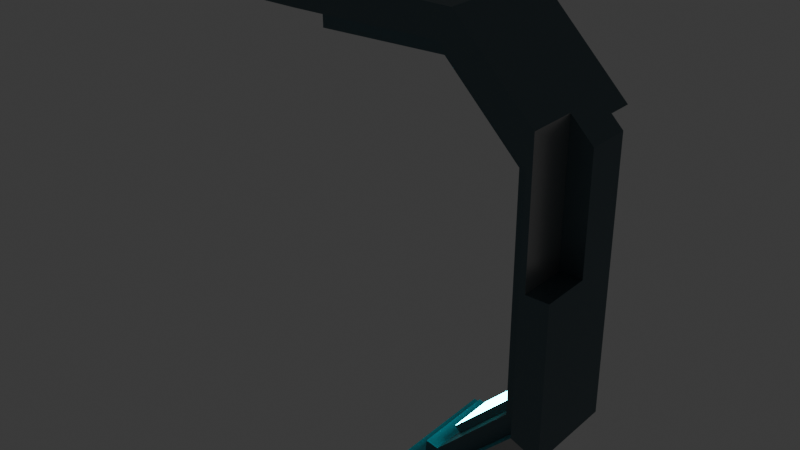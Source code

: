 # Source: Broken_archway.blend  (saved by Blender 4.1.24; exported with 4.5.12 LTS)
import bpy
from mathutils import Matrix  # noqa: F401  (used for matrix-valued properties, if any)

bpy.ops.wm.read_factory_settings(use_empty=True)
scene = bpy.context.scene
scene.name = 'Scene'

# ---- collections
col_collection = bpy.data.collections.new('Collection'); scene.collection.children.link(col_collection)

# ---- materials (node trees are filled in below, after node groups)
mat_grey_gunmetal = bpy.data.materials.new('Grey gunmetal')
mat_grey_gunmetal.alpha_threshold = 0.0
mat_grey_gunmetal.use_transparent_shadow = False
mat_grey_gunmetal.roughness = 0.5
mat_grey_gunmetal.line_color = (0.0, 0.0, 0.0, 1.0)
mat_metal = bpy.data.materials.new('Metal')
mat_metal.use_transparent_shadow = False
mat_light_bar_001 = bpy.data.materials.new('Light bar.001')
mat_light_bar_001.alpha_threshold = 0.0
mat_light_bar_001.use_transparent_shadow = False
mat_light_bar_001.roughness = 0.5
mat_light_bar_001.line_color = (0.0, 0.0, 0.0, 1.0)

# ---- material node trees
mat_grey_gunmetal.use_nodes = True; mat_grey_gunmetal.node_tree.nodes.clear()
_N = mat_grey_gunmetal.node_tree.nodes; _L = mat_grey_gunmetal.node_tree.links
n0 = _N.new('ShaderNodeOutputMaterial'); n0.name = 'Material Output'; n0.location = (300, 300)
n1 = _N.new('ShaderNodeBsdfPrincipled'); n1.name = 'Principled BSDF'; n1.location = (10, 300)
n1.distribution = 'GGX'
n1.subsurface_method = 'RANDOM_WALK_SKIN'
n1.inputs[0].default_value = (0.1221, 0.1779, 0.2016, 1.0)
n1.inputs[1].default_value = 0.6591
n1.inputs[2].default_value = 0.4614
n1.inputs[3].default_value = 1.45
n1.inputs[27].default_value = (0.0, 0.0, 0.0, 1.0)
n1.inputs[28].default_value = 1.0
_L.new(n1.outputs[0], n0.inputs[0])
n0.is_active_output = True
mat_metal.use_nodes = True; mat_metal.node_tree.nodes.clear()
_N = mat_metal.node_tree.nodes; _L = mat_metal.node_tree.links
n0 = _N.new('ShaderNodeBsdfPrincipled'); n0.name = 'Principled BSDF'; n0.location = (10, 300)
n0.distribution = 'GGX'
n0.subsurface_method = 'RANDOM_WALK_SKIN'
n0.inputs[0].default_value = (0.4647, 0.4647, 0.4647, 1.0)
n0.inputs[1].default_value = 0.8364
n0.inputs[2].default_value = 0.3114
n0.inputs[3].default_value = 1.45
n0.inputs[27].default_value = (0.0, 0.0, 0.0, 1.0)
n0.inputs[28].default_value = 1.0
n1 = _N.new('ShaderNodeOutputMaterial'); n1.name = 'Material Output'; n1.location = (300, 300)
_L.new(n0.outputs[0], n1.inputs[0])
n1.is_active_output = True
mat_light_bar_001.use_nodes = True; mat_light_bar_001.node_tree.nodes.clear()
_N = mat_light_bar_001.node_tree.nodes; _L = mat_light_bar_001.node_tree.links
n0 = _N.new('ShaderNodeOutputMaterial'); n0.name = 'Material Output'; n0.location = (300, 300)
n1 = _N.new('ShaderNodeBsdfPrincipled'); n1.name = 'Principled BSDF'; n1.location = (10, 300)
n1.distribution = 'GGX'
n1.subsurface_method = 'RANDOM_WALK_SKIN'
n1.inputs[0].default_value = (0.2136, 0.8, 0.8, 1.0)
n1.inputs[3].default_value = 1.45
n1.inputs[27].default_value = (0.003166, 0.742, 0.7971, 1.0)
n1.inputs[28].default_value = 43.0
_L.new(n1.outputs[0], n0.inputs[0])
n0.is_active_output = True

# ---- world
world_world = bpy.data.worlds.new('World'); scene.world = world_world
world_world.use_nodes = True; world_world.node_tree.nodes.clear()
_N = world_world.node_tree.nodes; _L = world_world.node_tree.links
n0 = _N.new('ShaderNodeOutputWorld'); n0.name = 'World Output'; n0.location = (300, 300)
n1 = _N.new('ShaderNodeBackground'); n1.name = 'Background'; n1.location = (10, 300)
n1.inputs[0].default_value = (0.05088, 0.05088, 0.05088, 1.0)
_L.new(n1.outputs[0], n0.inputs[0])
n0.is_active_output = True
world_world.color = (0.05088, 0.05088, 0.05088)
world_world.use_sun_shadow = False
world_world.sun_shadow_jitter_overblur = 0.0

# ---- meshes
me_cube_061 = bpy.data.meshes.new('Cube.061')
me_cube_061.from_pydata([(-2.046, -0.4186, 1.442), (0.08773, -0.4186, 1.442), (0.8097, -0.4186, -1.214), (0.08773, -0.4186, -1.936), (0.08773, 0.4286, 1.442), (-0.2666, -0.4186, -1.936), (0.6483, -0.06943, -0.1071), (-1.094, -0.4186, 1.442), (-2.046, -0.4186, 1.222), (0.003504, 0.4286, 1.239), (0.003504, -0.4186, 1.239), (0.4232, 0.2455, -1.582), (0.4232, 0.2455, 0.8028), (0.6063, -0.4186, -1.13), (0.003504, -0.4186, -1.733), (0.6063, -0.4186, 0.636), (-0.1447, -0.2964, -1.724), (-0.9714, -0.2964, 1.224), (0.003504, 0.4286, -1.733), (-0.1447, 0.3064, -1.724), (-0.2666, -0.4186, -1.716), (-0.2735, 0.03165, 1.361), (-1.051, 0.03165, 1.361), (-0.2666, 0.4286, -1.716), (-1.094, -0.4186, 1.222), (-1.051, -0.1997, 1.361), (0.6063, -0.2964, -1.13), (0.003504, -0.2964, -1.733), (0.6063, -0.2964, 0.636), (0.003504, -0.2964, 1.239), (0.003504, 0.3064, -1.733), (0.003504, 0.3064, 1.239), (0.0454, 0.1775, 1.026), (0.0454, -0.1675, 1.026), (0.4854, -0.2964, -1.08), (0.4854, -0.1675, 0.5859), (0.04809, -0.1675, -1.519), (0.04809, 0.1775, -1.519), (-0.1366, -0.2964, -1.593), (-0.1366, 0.3064, -1.593), (-0.9694, -0.2964, 1.093), (-0.04566, 0.3064, 1.118), (-0.04566, -0.2964, 1.118), (-0.04282, -0.2964, -1.611), (-0.04282, 0.3064, -1.611), (0.4854, -0.1675, -1.08), (0.4854, -0.2964, 0.5859), (0.4854, 0.1775, -1.08), (0.4854, 0.1775, 0.5859), (0.4287, 0.1775, -1.057), (0.4287, -0.1675, -1.057), (0.4287, -0.1675, 0.5625), (0.4287, 0.1775, 0.5625), (0.001977, 0.1775, 0.983), (0.001977, -0.1675, 0.983), (0.004601, -0.1675, -1.476), (0.004601, 0.1775, -1.476), (0.8097, -0.4186, -0.7754), (0.6063, -0.4186, -0.7294), (0.6063, -0.2964, -0.7294), (0.4854, -0.2964, -0.702), (0.4854, -0.1675, -0.702), (0.4854, 0.1775, -0.702), (0.4287, -0.1675, -0.6892), (0.4287, 0.1775, -0.6892), (-0.2666, 0.4286, -1.936), (0.08773, 0.4286, -1.936), (-0.2735, 0.4286, 1.361), (-0.2735, 0.4286, 1.442), (-0.2735, 0.4286, 1.235), (-1.094, 0.03165, 1.222), (-2.046, 0.03165, 1.222), (-0.9714, 0.03165, 1.224), (-0.9694, 0.03165, 1.093), (0.7271, 0.4286, 0.8028), (0.4396, 0.4286, 0.8028), (0.4232, 0.4286, -1.582), (0.4418, 0.4286, -1.582), (0.4232, 0.4286, -1.313), (0.6483, -0.4186, 0.8816), (0.6483, -0.4186, 0.6534), (0.8097, -0.4186, -0.1071), (0.6483, -0.4186, -0.1071), (0.4396, 0.3064, 0.8028), (0.4232, 0.3064, -1.313), (-0.2735, 0.3064, 1.235), (-1.051, 0.03165, 1.223), (-0.2735, 0.03165, 1.112), (-0.2735, 0.3064, 1.112), (0.4232, 0.3064, 0.8028), (0.4232, 0.3064, 0.6482), (0.4232, 0.3064, -1.143), (0.4854, 0.2455, 0.5859), (0.4854, 0.2455, -0.702), (0.4232, 0.2455, 0.6482), (0.4232, 0.2455, -1.143), (0.4854, 0.2455, -1.08), (-1.094, -0.1997, 1.442), (-2.046, -0.1997, 1.442), (-0.2735, 0.03165, 1.442), (-1.051, -0.1997, 1.442), (-1.051, 0.03165, 1.442), (0.6483, -0.06943, 0.8816), (0.7271, 0.2455, 0.8028), (0.8097, 0.2455, 0.7202), (0.8097, -0.06943, 0.7202), (0.8097, 0.2455, -0.7754), (0.8097, -0.06943, -0.1071), (0.8097, 0.2455, -1.214), (0.4418, 0.2455, -1.582), (-2.046, -0.1997, 1.361), (-2.046, 0.03165, 1.361)], [], [(4, 9, 69, 67, 68), (66, 65, 23, 18), (1, 7, 24, 10), (7, 0, 8, 24), (16, 27, 43, 38), (30, 19, 39, 44), (19, 16, 38, 39), (24, 8, 71, 70), (28, 29, 42, 46), (73, 40, 17, 72), (4, 74, 75, 9), (76, 77, 66, 18, 78), (1, 10, 15, 80, 79), (65, 5, 20, 23), (15, 58, 57, 81, 82, 80), (26, 27, 14, 13), (29, 28, 15, 10), (27, 16, 20, 14), (59, 26, 13, 58), (19, 30, 18, 23), (83, 31, 9, 75), (78, 18, 30, 84), (16, 19, 23, 20), (17, 29, 10, 24), (9, 31, 85, 69), (17, 24, 70, 86, 72), (35, 33, 54, 51), (39, 38, 43, 44), (62, 47, 49, 64), (47, 37, 56, 49), (41, 42, 40, 73, 87, 88), (29, 17, 40, 42), (90, 41, 31, 83, 89), (59, 28, 46, 60), (85, 31, 41, 88), (27, 26, 34, 43), (44, 91, 84, 30), (61, 45, 34, 60), (62, 48, 92, 93), (53, 52, 51, 54), (64, 63, 51, 52), (37, 36, 55, 56), (32, 48, 52, 53), (61, 35, 51, 63), (36, 45, 50, 55), (33, 32, 53, 54), (45, 61, 63, 50), (47, 62, 93, 96), (35, 61, 60, 46), (26, 59, 60, 34), (48, 62, 64, 52), (28, 59, 58, 15), (2, 57, 58, 13), (98, 0, 7, 97), (97, 7, 1, 4, 68, 99, 101, 100), (74, 4, 1, 79, 102, 105, 104, 103), (104, 105, 107, 81, 57, 106), (57, 2, 108, 106), (2, 3, 66, 77, 109, 108), (65, 5, 3, 66), (111, 71, 8, 0, 98, 110), (68, 67, 21, 99), (22, 25, 100, 101), (105, 102, 6, 107), (6, 82, 81, 107), (95, 11, 76, 78, 84, 91), (90, 89, 12, 94), (109, 77, 76, 11), (74, 103, 12, 89, 83, 75), (21, 22, 101, 99), (86, 22, 21, 87, 73, 72), (71, 111, 22, 86, 70), (87, 21, 67, 69, 85, 88), (25, 110, 98, 97, 100)])
_uv = me_cube_061.uv_layers.new(name='UVMap')
_uv.uv.foreach_set('vector', [0.6587, 0.7036, 0.6587, 0.7036, 0.6726, 0.7036, 0.6744, 0.7036, 0.6755, 0.7036, 0.3413, 0.7036, 0.3248, 0.7036, 0.3248, 0.7036, 0.3413, 0.7036, 0.6587, 0.7323, 0.7138, 0.7323, 0.7138, 0.7323, 0.6587, 0.7323, 0.7138, 0.7323, 0.75, 0.7323, 0.75, 0.7323, 0.7138, 0.7323, 0.3322, 0.7282, 0.3413, 0.7282, 0.3413, 0.7282, 0.3322, 0.7282, 0.3413, 0.7077, 0.3322, 0.7077, 0.3322, 0.7077, 0.3413, 0.7077, 0.3322, 0.7077, 0.3322, 0.7282, 0.3322, 0.7282, 0.3322, 0.7077, 0.7138, 0.7323, 0.75, 0.7323, 0.75, 0.717, 0.7138, 0.717, 0.5716, 0.7282, 0.6587, 0.7282, 0.6587, 0.7282, 0.5716, 0.7282, 0.7077, 0.717, 0.7077, 0.7282, 0.7077, 0.7282, 0.7077, 0.717, 0.6587, 0.7036, 0.5815, 0.7036, 0.5957, 0.7036, 0.6587, 0.7036, 0.3829, 0.7036, 0.384, 0.7036, 0.3413, 0.7036, 0.3413, 0.7036, 0.402, 0.7036, 0.6587, 0.7323, 0.6587, 0.7323, 0.5716, 0.7323, 0.5716, 0.7323, 0.591, 0.7323, 0.3248, 0.7036, 0.3248, 0.7323, 0.3248, 0.7323, 0.3248, 0.7036, 0.5716, 0.7323, 0.4609, 0.7323, 0.4609, 0.7323, 0.5104, 0.7323, 0.5111, 0.7323, 0.5716, 0.7323, 0.4284, 0.7282, 0.3413, 0.7282, 0.3413, 0.7323, 0.4284, 0.7323, 0.6587, 0.7282, 0.5716, 0.7282, 0.5716, 0.7323, 0.6587, 0.7323, 0.3413, 0.7282, 0.3322, 0.7282, 0.3248, 0.7323, 0.3413, 0.7323, 0.4609, 0.7282, 0.4284, 0.7282, 0.4284, 0.7323, 0.4609, 0.7323, 0.3322, 0.7077, 0.3413, 0.7077, 0.3413, 0.7036, 0.3248, 0.7036, 0.5957, 0.7077, 0.6587, 0.7077, 0.6587, 0.7036, 0.5957, 0.7036, 0.402, 0.7036, 0.3413, 0.7036, 0.3413, 0.7077, 0.402, 0.7077, 0.3322, 0.7282, 0.3322, 0.7077, 0.3248, 0.7036, 0.3248, 0.7323, 0.7077, 0.7282, 0.6587, 0.7282, 0.6587, 0.7323, 0.7138, 0.7323, 0.6587, 0.7036, 0.6587, 0.7077, 0.6726, 0.7077, 0.6726, 0.7036, 0.7077, 0.7282, 0.7138, 0.7323, 0.7138, 0.717, 0.7117, 0.717, 0.7077, 0.717, 0.5716, 0.7238, 0.6438, 0.7238, 0.6438, 0.7238, 0.5716, 0.7238, 0.3322, 0.7077, 0.3322, 0.7282, 0.3413, 0.7282, 0.3413, 0.7077, 0.4609, 0.7121, 0.4284, 0.7121, 0.4284, 0.7121, 0.4609, 0.7121, 0.4284, 0.7121, 0.3563, 0.7121, 0.3563, 0.7121, 0.4284, 0.7121, 0.6587, 0.7077, 0.6587, 0.7282, 0.7077, 0.7282, 0.7077, 0.717, 0.6708, 0.717, 0.6708, 0.7077, 0.6587, 0.7282, 0.7077, 0.7282, 0.7077, 0.7282, 0.6587, 0.7282, 0.5818, 0.7077, 0.6587, 0.7077, 0.6587, 0.7077, 0.5957, 0.7077, 0.5966, 0.7077, 0.4609, 0.7282, 0.5716, 0.7282, 0.5716, 0.7282, 0.4609, 0.7282, 0.6726, 0.7077, 0.6587, 0.7077, 0.6587, 0.7077, 0.6708, 0.7077, 0.3413, 0.7282, 0.4284, 0.7282, 0.4284, 0.7282, 0.3413, 0.7282, 0.3413, 0.7077, 0.4182, 0.7077, 0.402, 0.7077, 0.3413, 0.7077, 0.4609, 0.7238, 0.4284, 0.7238, 0.4284, 0.7282, 0.4609, 0.7282, 0.4609, 0.7121, 0.5716, 0.7121, 0.5716, 0.7098, 0.4609, 0.7098, 0.6438, 0.7121, 0.5716, 0.7121, 0.5716, 0.7238, 0.6438, 0.7238, 0.4609, 0.7121, 0.4609, 0.7238, 0.5716, 0.7238, 0.5716, 0.7121, 0.3563, 0.7121, 0.3563, 0.7238, 0.3563, 0.7238, 0.3563, 0.7121, 0.6438, 0.7121, 0.5716, 0.7121, 0.5716, 0.7121, 0.6438, 0.7121, 0.4609, 0.7238, 0.5716, 0.7238, 0.5716, 0.7238, 0.4609, 0.7238, 0.3563, 0.7238, 0.4284, 0.7238, 0.4284, 0.7238, 0.3563, 0.7238, 0.6438, 0.7238, 0.6438, 0.7121, 0.6438, 0.7121, 0.6438, 0.7238, 0.4284, 0.7238, 0.4609, 0.7238, 0.4609, 0.7238, 0.4284, 0.7238, 0.4284, 0.7121, 0.4609, 0.7121, 0.4609, 0.7098, 0.4284, 0.7098, 0.5716, 0.7238, 0.4609, 0.7238, 0.4609, 0.7282, 0.5716, 0.7282, 0.4284, 0.7282, 0.4609, 0.7282, 0.4609, 0.7282, 0.4284, 0.7282, 0.5716, 0.7121, 0.4609, 0.7121, 0.4609, 0.7121, 0.5716, 0.7121, 0.5716, 0.7282, 0.4609, 0.7282, 0.4609, 0.7323, 0.5716, 0.7323, 0.4284, 0.7323, 0.4609, 0.7323, 0.4609, 0.7323, 0.4284, 0.7323, 0.75, 0.7249, 0.75, 0.7323, 0.7138, 0.7323, 0.7138, 0.7249, 0.7138, 0.7249, 0.7138, 0.7323, 0.6587, 0.7323, 0.6587, 0.7036, 0.6755, 0.7036, 0.6755, 0.717, 0.7118, 0.717, 0.7118, 0.7249, 0.5815, 0.7036, 0.6587, 0.7036, 0.6587, 0.7323, 0.591, 0.7323, 0.591, 0.7205, 0.5716, 0.7205, 0.5716, 0.7098, 0.5815, 0.7098, 0.5716, 0.7098, 0.5716, 0.7205, 0.5104, 0.7205, 0.5104, 0.7323, 0.4609, 0.7323, 0.4609, 0.7098, 0.4609, 0.7323, 0.4284, 0.7323, 0.4284, 0.7098, 0.4609, 0.7098, 0.4284, 0.7323, 0.3413, 0.7323, 0.3413, 0.7036, 0.384, 0.7036, 0.384, 0.7098, 0.4284, 0.7098, 0.3248, 0.7036, 0.3248, 0.7323, 0.3413, 0.7323, 0.3413, 0.7036, 0.75, 0.717, 0.75, 0.717, 0.75, 0.7323, 0.75, 0.7323, 0.75, 0.7249, 0.75, 0.7249, 0.4288, 0.7004, 0.4185, 0.7004, 0.4185, 0.75, 0.4288, 0.75, 0.4185, 0.8023, 0.4185, 0.8023, 0.4288, 0.8023, 0.4288, 0.8023, 0.4617, 0.2608, 0.4786, 0.25, 0.375, 0.25, 0.375, 0.2608, 0.125, 0.5, 0.125, 0.6037, 0.1358, 0.6037, 0.1358, 0.5, 0.4211, 0.0, 0.375, 0.0, 0.375, 0.02288, 0.4032, 0.02288, 0.4032, 0.007607, 0.4211, 0.007607, 0.6088, 0.007607, 0.625, 0.007607, 0.625, 0.0, 0.6088, 0.0, 0.1262, 0.75, 0.1262, 0.7271, 0.125, 0.7271, 0.125, 0.75, 0.8552, 0.7271, 0.8552, 0.75, 0.875, 0.75, 0.875, 0.7424, 0.8739, 0.7424, 0.8739, 0.7271, 0.4185, 0.75, 0.4185, 0.8023, 0.4288, 0.8023, 0.4288, 0.75, 0.4027, 0.8023, 0.4185, 0.8023, 0.4185, 0.75, 0.39, 0.75, 0.3879, 0.7968, 0.4028, 0.7969, 0.4026, 0.8692, 0.4185, 0.8692, 0.4185, 0.8023, 0.4027, 0.8023, 0.4026, 0.8051, 0.39, 0.75, 0.4185, 0.75, 0.4185, 0.7004, 0.404, 0.7004, 0.404, 0.7157, 0.39, 0.7157, 0.4185, 0.8023, 0.4185, 0.8692, 0.4288, 0.8692, 0.4288, 0.8051, 0.4288, 0.8023])
me_cube_061.materials.append(mat_grey_gunmetal)
me_cube_061.use_mirror_vertex_groups = False
me_cube_061.update()
me_cube_001 = bpy.data.meshes.new('Cube.001')
me_cube_001.from_pydata([(-1.051, 0.03165, 1.361), (-1.051, -0.1997, 1.361), (-2.046, -0.1997, 1.361), (-2.046, 0.03165, 1.361), (0.6483, -0.06943, -0.1071), (0.6483, -0.4186, 0.8816), (0.6483, -0.4186, 0.6534), (0.6483, -0.4186, -0.1071), (0.6483, -0.06943, 0.8816), (0.4232, 0.2455, -1.582), (0.4232, 0.2455, 0.8028), (0.4854, 0.2455, 0.5859), (0.4854, 0.2455, -0.702), (0.4232, 0.2455, 0.6482), (0.4232, 0.2455, -1.143), (0.4854, 0.2455, -1.08), (0.7271, 0.2455, 0.8028), (0.8097, 0.2455, 0.7202), (0.8097, 0.2455, -0.7754), (0.8097, 0.2455, -1.214), (0.4418, 0.2455, -1.582), (0.4854, -0.2964, -1.08), (0.04809, -0.1675, -1.519), (0.04809, 0.1775, -1.519), (-0.04282, -0.2964, -1.611), (-0.04282, 0.3064, -1.611), (0.4854, -0.1675, -1.08), (0.4854, 0.1775, -1.08), (0.4232, 0.3064, -1.143), (0.4232, 0.2455, -1.143), (0.4854, 0.2455, -1.08), (0.8097, -0.4186, -1.214), (0.08773, -0.4186, -1.936), (-0.2666, -0.4186, -1.936), (0.6063, -0.4186, -1.13), (0.003504, -0.4186, -1.733), (-0.2666, -0.4186, -1.716)], [], [(2, 1, 0, 3), (5, 6, 7, 4, 8), (10, 16, 17, 18, 19, 20, 9, 14, 15, 12, 11, 13), (22, 23, 25, 24), (26, 22, 24, 21), (25, 23, 27, 30, 29, 28), (32, 31, 34, 35), (33, 32, 35, 36)])
_uv = me_cube_001.uv_layers.new(name='UVMap')
_uv.uv.foreach_set('vector', [0.4185, 0.8692, 0.4185, 0.8023, 0.4185, 0.8023, 0.4185, 0.8692, 0.4786, 0.1463, 0.4547, 0.1463, 0.375, 0.1463, 0.375, 0.25, 0.4786, 0.25, 0.625, 1.0, 0.625, 0.9802, 0.6163, 0.9748, 0.4596, 0.9748, 0.4136, 0.9748, 0.375, 0.9988, 0.375, 1.0, 0.4211, 1.0, 0.4276, 0.9959, 0.4673, 0.9959, 0.6023, 0.9959, 0.6088, 1.0, 0.3563, 0.7238, 0.3563, 0.7121, 0.3413, 0.7077, 0.3413, 0.7282, 0.4284, 0.7238, 0.3563, 0.7238, 0.3413, 0.7282, 0.4284, 0.7282, 0.3413, 0.7077, 0.3563, 0.7121, 0.4284, 0.7121, 0.4284, 0.7098, 0.4182, 0.7098, 0.4182, 0.7077, 0.3413, 0.7323, 0.4284, 0.7323, 0.4284, 0.7323, 0.3413, 0.7323, 0.3248, 0.7323, 0.3413, 0.7323, 0.3413, 0.7323, 0.3248, 0.7323])
me_cube_001.materials.append(mat_metal)
me_cube_001.use_mirror_vertex_groups = False
me_cube_001.update()
me_cube_005 = bpy.data.meshes.new('Cube.005')
me_cube_005.from_pydata([(0.4287, 0.1775, -1.057), (0.4287, -0.1675, -1.057), (0.004601, -0.1675, -1.476), (0.004601, 0.1775, -1.476), (0.4287, -0.1675, -0.6892), (0.4287, 0.1775, -0.6892), (0.0454, 0.1775, 1.026), (0.0454, -0.1675, 1.026), (0.4854, -0.1675, 0.5859), (-0.04566, 0.3064, 1.118), (-0.04566, -0.2964, 1.118), (0.4854, -0.2964, 0.5859), (0.4854, 0.1775, 0.5859), (0.4232, 0.3064, 0.6482), (0.4854, 0.2455, 0.5859), (0.4232, 0.2455, 0.6482)], [], [(2, 1, 0, 3), (0, 1, 4, 5), (6, 7, 10, 9), (7, 8, 11, 10), (12, 6, 9, 13, 15, 14)])
_uv = me_cube_005.uv_layers.new(name='UVMap')
_uv.uv.foreach_set('vector', [0.3563, 0.7238, 0.4284, 0.7238, 0.4284, 0.7121, 0.3563, 0.7121, 0.4284, 0.7121, 0.4284, 0.7238, 0.4609, 0.7238, 0.4609, 0.7121, 0.6438, 0.7121, 0.6438, 0.7238, 0.6587, 0.7282, 0.6587, 0.7077, 0.6438, 0.7238, 0.5716, 0.7238, 0.5716, 0.7282, 0.6587, 0.7282, 0.5716, 0.7121, 0.6438, 0.7121, 0.6587, 0.7077, 0.5818, 0.7077, 0.5818, 0.7098, 0.5716, 0.7098])
me_cube_005.materials.append(mat_light_bar_001)
me_cube_005.use_mirror_vertex_groups = False
me_cube_005.update()

# ---- objects
ob_broken_archway = bpy.data.objects.new('Broken archway', me_cube_061)
ob_metal_sheet = bpy.data.objects.new('Metal sheet', me_cube_001)
ob_glow = bpy.data.objects.new('Glow', me_cube_005)

# ---- transforms, parenting, visibility, modifiers, constraints
ob_broken_archway.location = (0.0, 0.0, 0.0)
ob_broken_archway.lock_rotations_4d = False
ob_broken_archway.empty_display_type = 'ARROWS'
ob_broken_archway.lineart.crease_threshold = 0.0
ob_metal_sheet.location = (0.0, 0.0, 0.0)
ob_metal_sheet.lock_rotations_4d = False
ob_metal_sheet.empty_display_type = 'ARROWS'
ob_metal_sheet.lineart.crease_threshold = 0.0
ob_glow.location = (0.0, 0.0, 0.0)
ob_glow.lock_rotations_4d = False
ob_glow.empty_display_type = 'ARROWS'
ob_glow.lineart.crease_threshold = 0.0

# ---- collection membership
col_collection.objects.link(ob_broken_archway)
col_collection.objects.link(ob_metal_sheet)
col_collection.objects.link(ob_glow)

# ---- scene / render settings (as saved in the file)
scene.frame_start = 1; scene.frame_end = 250; scene.frame_set(1)
scene.render.engine = 'BLENDER_EEVEE_NEXT'
scene.cycles.sampling_pattern = 'TABULATED_SOBOL'
scene.eevee.ray_tracing_options.trace_max_roughness = 0.0
bpy.context.view_layer.update()

# ---- added for rendering (the .blend has no active camera): camera
cam_auto = bpy.data.cameras.new('AutoCamera')
cam_auto.lens = 50.0
cam_auto.sensor_width = 36.0
cam_auto.clip_end = 1000.0
ob_auto_camera = bpy.data.objects.new('AutoCamera', cam_auto)
scene.collection.objects.link(ob_auto_camera)
ob_auto_camera.location = (3.5492, -4.99594, 3.08685)
ob_auto_camera.rotation_euler = (1.09748, -7.21219e-08, 0.694738)
scene.camera = ob_auto_camera
bpy.context.view_layer.update()
